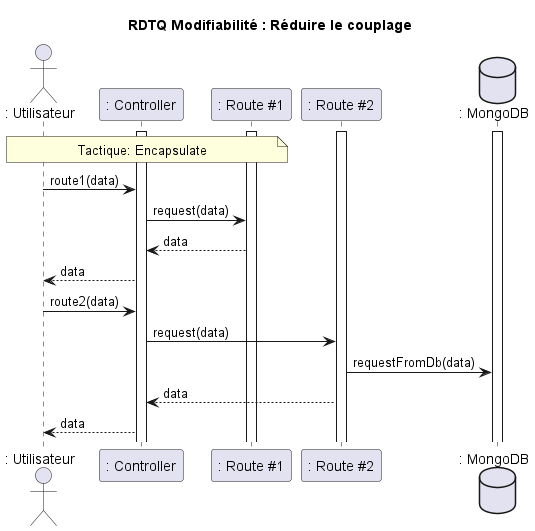

The diagram above was rendered by PlantUML. Its source (embedded in the PNG):
@startuml
title RDTQ Modifiabilité : Réduire le couplage

actor ": Utilisateur" as user
participant ": Controller" as controller
participant ": Route #1" as r1
participant ": Route #2" as r2
database ": MongoDB" as db

note over user, r1: Tactique: Encapsulate

activate controller
activate r2
activate r1
activate db

note left : scénario d'un call api d'utilisateur, \n Example général d'une requete fait par l'utilisateur pour démontrer \n l'augmentation de la cohésion et la réduction de couplage.

user -> controller: route1(data)
controller-> r1: request(data)
r1 --> controller: data
controller--> user : data

user -> controller: route2(data)
controller-> r2: request(data)
r2 -> db : requestFromDb(data)
r2 --> controller: data
controller--> user : data
@enduml